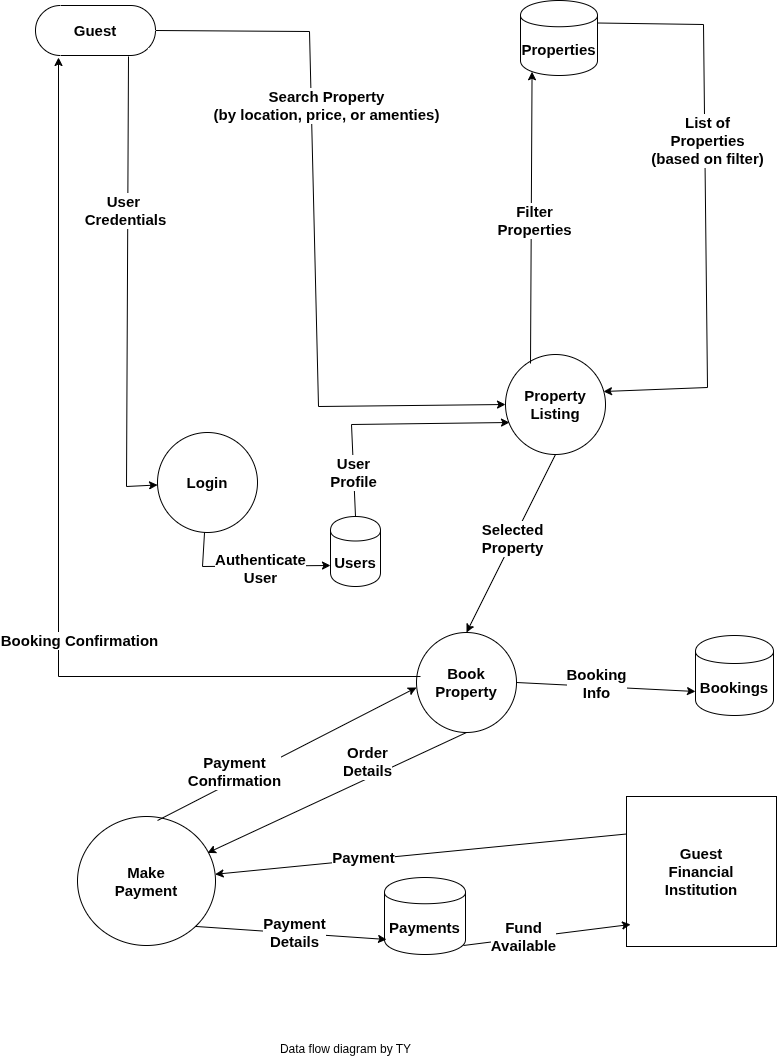

The diagram above was exported from draw.io. Its source (the exported page's mxGraphModel, read from the mxfile embedded in the PNG):
<mxGraphModel dx="1426" dy="701" grid="0" gridSize="10" guides="1" tooltips="1" connect="1" arrows="1" fold="1" page="1" pageScale="1" pageWidth="827" pageHeight="1169" background="#ffffff" math="0" shadow="0">
  <root>
    <mxCell id="0" />
    <mxCell id="1" parent="0" />
    <mxCell id="0035WdCy5xhabrKqr06l-1" value="Property Listing" style="shape=ellipse;html=1;dashed=0;whiteSpace=wrap;perimeter=ellipsePerimeter;fontSize=15;fontStyle=1" vertex="1" parent="1">
      <mxGeometry x="515" y="445" width="100" height="100" as="geometry" />
    </mxCell>
    <mxCell id="0035WdCy5xhabrKqr06l-5" value="Login" style="shape=ellipse;html=1;dashed=0;whiteSpace=wrap;perimeter=ellipsePerimeter;fontSize=15;fontStyle=1" vertex="1" parent="1">
      <mxGeometry x="167" y="523" width="100" height="100" as="geometry" />
    </mxCell>
    <mxCell id="0035WdCy5xhabrKqr06l-6" value="Make&lt;div&gt;Payment&lt;/div&gt;" style="shape=ellipse;html=1;dashed=0;whiteSpace=wrap;perimeter=ellipsePerimeter;fontSize=15;fontStyle=1" vertex="1" parent="1">
      <mxGeometry x="87" y="907" width="138" height="129" as="geometry" />
    </mxCell>
    <mxCell id="0035WdCy5xhabrKqr06l-7" value="Book&lt;div&gt;Property&lt;/div&gt;" style="shape=ellipse;html=1;dashed=0;whiteSpace=wrap;perimeter=ellipsePerimeter;fontSize=15;fontStyle=1" vertex="1" parent="1">
      <mxGeometry x="426" y="723" width="100" height="100" as="geometry" />
    </mxCell>
    <mxCell id="0035WdCy5xhabrKqr06l-8" value="Guest" style="html=1;dashed=0;whiteSpace=wrap;shape=mxgraph.dfd.start;fontSize=15;fontStyle=1" vertex="1" parent="1">
      <mxGeometry x="45" y="96" width="120" height="50" as="geometry" />
    </mxCell>
    <mxCell id="0035WdCy5xhabrKqr06l-9" value="Bookings" style="shape=cylinder;whiteSpace=wrap;html=1;boundedLbl=1;backgroundOutline=1;fontSize=15;fontStyle=1" vertex="1" parent="1">
      <mxGeometry x="705" y="726" width="78" height="80" as="geometry" />
    </mxCell>
    <mxCell id="0035WdCy5xhabrKqr06l-10" value="Payments" style="shape=cylinder;whiteSpace=wrap;html=1;boundedLbl=1;backgroundOutline=1;fontSize=15;fontStyle=1" vertex="1" parent="1">
      <mxGeometry x="394" y="968" width="81" height="77" as="geometry" />
    </mxCell>
    <mxCell id="0035WdCy5xhabrKqr06l-11" value="Users" style="shape=cylinder;whiteSpace=wrap;html=1;boundedLbl=1;backgroundOutline=1;fontSize=15;fontStyle=1" vertex="1" parent="1">
      <mxGeometry x="340" y="607" width="50" height="70" as="geometry" />
    </mxCell>
    <mxCell id="0035WdCy5xhabrKqr06l-12" value="Properties" style="shape=cylinder;whiteSpace=wrap;html=1;boundedLbl=1;backgroundOutline=1;fontSize=15;fontStyle=1" vertex="1" parent="1">
      <mxGeometry x="530" y="91" width="77" height="75" as="geometry" />
    </mxCell>
    <mxCell id="0035WdCy5xhabrKqr06l-13" value="Guest&lt;div&gt;Financial&lt;/div&gt;&lt;div&gt;Institution&lt;/div&gt;" style="html=1;dashed=0;whiteSpace=wrap;fontSize=15;fontStyle=1" vertex="1" parent="1">
      <mxGeometry x="636" y="887" width="150" height="150" as="geometry" />
    </mxCell>
    <mxCell id="0035WdCy5xhabrKqr06l-14" value="" style="endArrow=classic;html=1;rounded=0;exitX=0.775;exitY=1.02;exitDx=0;exitDy=0;exitPerimeter=0;fontSize=15;fontStyle=1" edge="1" parent="1" source="0035WdCy5xhabrKqr06l-8" target="0035WdCy5xhabrKqr06l-5">
      <mxGeometry width="50" height="50" relative="1" as="geometry">
        <mxPoint x="120" y="400" as="sourcePoint" />
        <mxPoint x="320" y="560" as="targetPoint" />
        <Array as="points">
          <mxPoint x="136" y="577" />
        </Array>
      </mxGeometry>
    </mxCell>
    <mxCell id="0035WdCy5xhabrKqr06l-30" value="User&amp;nbsp;&lt;div&gt;Credentials&lt;/div&gt;" style="edgeLabel;html=1;align=center;verticalAlign=middle;resizable=0;points=[];fontSize=15;fontStyle=1" vertex="1" connectable="0" parent="0035WdCy5xhabrKqr06l-14">
      <mxGeometry x="-0.3336" y="-3" relative="1" as="geometry">
        <mxPoint as="offset" />
      </mxGeometry>
    </mxCell>
    <mxCell id="0035WdCy5xhabrKqr06l-17" value="" style="endArrow=classic;html=1;rounded=0;exitX=0.04;exitY=0.44;exitDx=0;exitDy=0;exitPerimeter=0;fontSize=15;fontStyle=1" edge="1" parent="1" source="0035WdCy5xhabrKqr06l-7">
      <mxGeometry width="50" height="50" relative="1" as="geometry">
        <mxPoint x="119" y="820" as="sourcePoint" />
        <mxPoint x="68" y="148" as="targetPoint" />
        <Array as="points">
          <mxPoint x="68" y="767" />
        </Array>
      </mxGeometry>
    </mxCell>
    <mxCell id="0035WdCy5xhabrKqr06l-43" value="Booking Confirmation" style="edgeLabel;html=1;align=center;verticalAlign=middle;resizable=0;points=[];fontSize=15;fontStyle=1" vertex="1" connectable="0" parent="0035WdCy5xhabrKqr06l-17">
      <mxGeometry x="-0.1847" y="1" relative="1" as="geometry">
        <mxPoint x="21" y="1" as="offset" />
      </mxGeometry>
    </mxCell>
    <mxCell id="0035WdCy5xhabrKqr06l-18" value="" style="endArrow=classic;html=1;rounded=0;entryX=-0.01;entryY=0.63;entryDx=0;entryDy=0;entryPerimeter=0;exitX=0.58;exitY=0.031;exitDx=0;exitDy=0;exitPerimeter=0;fontSize=15;fontStyle=1" edge="1" parent="1" source="0035WdCy5xhabrKqr06l-6">
      <mxGeometry width="50" height="50" relative="1" as="geometry">
        <mxPoint x="169.42000000000007" y="901.5799999999999" as="sourcePoint" />
        <mxPoint x="426" y="778" as="targetPoint" />
      </mxGeometry>
    </mxCell>
    <mxCell id="0035WdCy5xhabrKqr06l-42" value="Payment&lt;div&gt;Confirmation&lt;/div&gt;" style="edgeLabel;html=1;align=center;verticalAlign=middle;resizable=0;points=[];fontSize=15;fontStyle=1" vertex="1" connectable="0" parent="0035WdCy5xhabrKqr06l-18">
      <mxGeometry x="-0.2835" relative="1" as="geometry">
        <mxPoint x="-16" y="-2" as="offset" />
      </mxGeometry>
    </mxCell>
    <mxCell id="0035WdCy5xhabrKqr06l-19" value="" style="endArrow=classic;html=1;rounded=0;exitX=0;exitY=0.25;exitDx=0;exitDy=0;fontSize=15;fontStyle=1" edge="1" parent="1" source="0035WdCy5xhabrKqr06l-13" target="0035WdCy5xhabrKqr06l-6">
      <mxGeometry width="50" height="50" relative="1" as="geometry">
        <mxPoint x="476" y="912" as="sourcePoint" />
        <mxPoint x="526" y="862" as="targetPoint" />
      </mxGeometry>
    </mxCell>
    <mxCell id="0035WdCy5xhabrKqr06l-41" value="Payment" style="edgeLabel;html=1;align=center;verticalAlign=middle;resizable=0;points=[];fontSize=15;fontStyle=1" vertex="1" connectable="0" parent="0035WdCy5xhabrKqr06l-19">
      <mxGeometry x="0.2781" y="-3" relative="1" as="geometry">
        <mxPoint as="offset" />
      </mxGeometry>
    </mxCell>
    <mxCell id="0035WdCy5xhabrKqr06l-20" value="" style="endArrow=classic;html=1;rounded=0;entryX=0.027;entryY=0.853;entryDx=0;entryDy=0;entryPerimeter=0;fontSize=15;fontStyle=1;exitX=0.975;exitY=0.883;exitDx=0;exitDy=0;exitPerimeter=0;" edge="1" parent="1" source="0035WdCy5xhabrKqr06l-10" target="0035WdCy5xhabrKqr06l-13">
      <mxGeometry width="50" height="50" relative="1" as="geometry">
        <mxPoint x="512" y="981" as="sourcePoint" />
        <mxPoint x="574" y="945" as="targetPoint" />
      </mxGeometry>
    </mxCell>
    <mxCell id="0035WdCy5xhabrKqr06l-40" value="Fund&lt;div&gt;Available&lt;/div&gt;" style="edgeLabel;html=1;align=center;verticalAlign=middle;resizable=0;points=[];fontSize=15;fontStyle=1" vertex="1" connectable="0" parent="0035WdCy5xhabrKqr06l-20">
      <mxGeometry x="-0.293" y="2" relative="1" as="geometry">
        <mxPoint as="offset" />
      </mxGeometry>
    </mxCell>
    <mxCell id="0035WdCy5xhabrKqr06l-21" value="" style="endArrow=classic;html=1;rounded=0;entryX=0.025;entryY=0.805;entryDx=0;entryDy=0;fontSize=15;fontStyle=1;entryPerimeter=0;exitX=1;exitY=1;exitDx=0;exitDy=0;" edge="1" parent="1" source="0035WdCy5xhabrKqr06l-6" target="0035WdCy5xhabrKqr06l-10">
      <mxGeometry width="50" height="50" relative="1" as="geometry">
        <mxPoint x="238" y="1009" as="sourcePoint" />
        <mxPoint x="451.12" y="1016.15" as="targetPoint" />
      </mxGeometry>
    </mxCell>
    <mxCell id="0035WdCy5xhabrKqr06l-39" value="Payment&lt;div&gt;Details&lt;/div&gt;" style="edgeLabel;html=1;align=center;verticalAlign=middle;resizable=0;points=[];fontSize=15;fontStyle=1" vertex="1" connectable="0" parent="0035WdCy5xhabrKqr06l-21">
      <mxGeometry x="0.0321" y="1" relative="1" as="geometry">
        <mxPoint as="offset" />
      </mxGeometry>
    </mxCell>
    <mxCell id="0035WdCy5xhabrKqr06l-22" value="" style="endArrow=classic;html=1;rounded=0;exitX=0.5;exitY=1;exitDx=0;exitDy=0;fontSize=15;fontStyle=1" edge="1" parent="1" source="0035WdCy5xhabrKqr06l-7">
      <mxGeometry width="50" height="50" relative="1" as="geometry">
        <mxPoint x="442.84466094067255" y="813.9953390593274" as="sourcePoint" />
        <mxPoint x="217.00109524409157" y="943.3914840676517" as="targetPoint" />
      </mxGeometry>
    </mxCell>
    <mxCell id="0035WdCy5xhabrKqr06l-38" value="Order&lt;div&gt;Details&lt;/div&gt;" style="edgeLabel;html=1;align=center;verticalAlign=middle;resizable=0;points=[];fontSize=15;fontStyle=1" vertex="1" connectable="0" parent="0035WdCy5xhabrKqr06l-22">
      <mxGeometry x="0.0013" y="-3" relative="1" as="geometry">
        <mxPoint x="31" y="-29" as="offset" />
      </mxGeometry>
    </mxCell>
    <mxCell id="0035WdCy5xhabrKqr06l-23" value="" style="endArrow=classic;html=1;rounded=0;exitX=1;exitY=0.5;exitDx=0;exitDy=0;entryX=0;entryY=0.7;entryDx=0;entryDy=0;fontSize=15;fontStyle=1" edge="1" parent="1" source="0035WdCy5xhabrKqr06l-7" target="0035WdCy5xhabrKqr06l-9">
      <mxGeometry width="50" height="50" relative="1" as="geometry">
        <mxPoint x="537" y="741" as="sourcePoint" />
        <mxPoint x="587" y="691" as="targetPoint" />
      </mxGeometry>
    </mxCell>
    <mxCell id="0035WdCy5xhabrKqr06l-37" value="Booking&lt;div&gt;Info&lt;/div&gt;" style="edgeLabel;html=1;align=center;verticalAlign=middle;resizable=0;points=[];fontSize=15;fontStyle=1" vertex="1" connectable="0" parent="0035WdCy5xhabrKqr06l-23">
      <mxGeometry x="-0.1178" y="3" relative="1" as="geometry">
        <mxPoint as="offset" />
      </mxGeometry>
    </mxCell>
    <mxCell id="0035WdCy5xhabrKqr06l-24" value="" style="endArrow=classic;html=1;rounded=0;exitX=0.5;exitY=1;exitDx=0;exitDy=0;entryX=0.5;entryY=0;entryDx=0;entryDy=0;fontSize=15;fontStyle=1" edge="1" parent="1" source="0035WdCy5xhabrKqr06l-1" target="0035WdCy5xhabrKqr06l-7">
      <mxGeometry width="50" height="50" relative="1" as="geometry">
        <mxPoint x="510" y="650" as="sourcePoint" />
        <mxPoint x="560" y="600" as="targetPoint" />
      </mxGeometry>
    </mxCell>
    <mxCell id="0035WdCy5xhabrKqr06l-36" value="Selected&lt;div&gt;Property&lt;/div&gt;" style="edgeLabel;html=1;align=center;verticalAlign=middle;resizable=0;points=[];fontSize=15;fontStyle=1" vertex="1" connectable="0" parent="0035WdCy5xhabrKqr06l-24">
      <mxGeometry x="-0.0562" y="-2" relative="1" as="geometry">
        <mxPoint as="offset" />
      </mxGeometry>
    </mxCell>
    <mxCell id="0035WdCy5xhabrKqr06l-25" value="" style="endArrow=classic;html=1;rounded=0;exitX=1;exitY=0.3;exitDx=0;exitDy=0;fontSize=15;fontStyle=1;entryX=0.98;entryY=0.37;entryDx=0;entryDy=0;entryPerimeter=0;" edge="1" parent="1" source="0035WdCy5xhabrKqr06l-12" target="0035WdCy5xhabrKqr06l-1">
      <mxGeometry width="50" height="50" relative="1" as="geometry">
        <mxPoint x="648.5" y="114.5" as="sourcePoint" />
        <mxPoint x="645" y="494" as="targetPoint" />
        <Array as="points">
          <mxPoint x="713" y="115" />
          <mxPoint x="717" y="478" />
        </Array>
      </mxGeometry>
    </mxCell>
    <mxCell id="0035WdCy5xhabrKqr06l-35" value="List of&lt;div&gt;Properties&lt;/div&gt;&lt;div&gt;(based on filter)&lt;/div&gt;" style="edgeLabel;html=1;align=center;verticalAlign=middle;resizable=0;points=[];fontSize=15;fontStyle=1" vertex="1" connectable="0" parent="0035WdCy5xhabrKqr06l-25">
      <mxGeometry x="-0.2259" y="2" relative="1" as="geometry">
        <mxPoint as="offset" />
      </mxGeometry>
    </mxCell>
    <mxCell id="0035WdCy5xhabrKqr06l-26" value="" style="endArrow=classic;html=1;rounded=0;entryX=0.15;entryY=0.95;entryDx=0;entryDy=0;entryPerimeter=0;fontSize=15;fontStyle=1;exitX=0.25;exitY=0.09;exitDx=0;exitDy=0;exitPerimeter=0;" edge="1" parent="1" source="0035WdCy5xhabrKqr06l-1" target="0035WdCy5xhabrKqr06l-12">
      <mxGeometry width="50" height="50" relative="1" as="geometry">
        <mxPoint x="542" y="441" as="sourcePoint" />
        <mxPoint x="501" y="409" as="targetPoint" />
      </mxGeometry>
    </mxCell>
    <mxCell id="0035WdCy5xhabrKqr06l-34" value="Filter&lt;div&gt;Properties&lt;/div&gt;" style="edgeLabel;html=1;align=center;verticalAlign=middle;resizable=0;points=[];fontSize=15;fontStyle=1" vertex="1" connectable="0" parent="0035WdCy5xhabrKqr06l-26">
      <mxGeometry x="-0.0161" y="-3" relative="1" as="geometry">
        <mxPoint as="offset" />
      </mxGeometry>
    </mxCell>
    <mxCell id="0035WdCy5xhabrKqr06l-27" value="" style="endArrow=classic;html=1;rounded=0;exitX=0.5;exitY=0;exitDx=0;exitDy=0;entryX=0.04;entryY=0.68;entryDx=0;entryDy=0;entryPerimeter=0;fontSize=15;fontStyle=1" edge="1" parent="1" source="0035WdCy5xhabrKqr06l-11" target="0035WdCy5xhabrKqr06l-1">
      <mxGeometry width="50" height="50" relative="1" as="geometry">
        <mxPoint x="449" y="661" as="sourcePoint" />
        <mxPoint x="499" y="611" as="targetPoint" />
        <Array as="points">
          <mxPoint x="361" y="515" />
        </Array>
      </mxGeometry>
    </mxCell>
    <mxCell id="0035WdCy5xhabrKqr06l-33" value="User&lt;div&gt;Profile&lt;/div&gt;" style="edgeLabel;html=1;align=center;verticalAlign=middle;resizable=0;points=[];fontSize=15;fontStyle=1" vertex="1" connectable="0" parent="0035WdCy5xhabrKqr06l-27">
      <mxGeometry x="-0.4065" y="-2" relative="1" as="geometry">
        <mxPoint x="-1" y="30" as="offset" />
      </mxGeometry>
    </mxCell>
    <mxCell id="0035WdCy5xhabrKqr06l-28" value="" style="endArrow=classic;html=1;rounded=0;entryX=0;entryY=0.7;entryDx=0;entryDy=0;fontSize=15;fontStyle=1" edge="1" parent="1" source="0035WdCy5xhabrKqr06l-5" target="0035WdCy5xhabrKqr06l-11">
      <mxGeometry width="50" height="50" relative="1" as="geometry">
        <mxPoint x="116" y="736" as="sourcePoint" />
        <mxPoint x="166" y="686" as="targetPoint" />
        <Array as="points">
          <mxPoint x="212" y="657" />
        </Array>
      </mxGeometry>
    </mxCell>
    <mxCell id="0035WdCy5xhabrKqr06l-31" value="Authenticate&lt;div&gt;User&lt;/div&gt;" style="edgeLabel;html=1;align=center;verticalAlign=middle;resizable=0;points=[];fontSize=15;fontStyle=1" vertex="1" connectable="0" parent="0035WdCy5xhabrKqr06l-28">
      <mxGeometry x="0.1334" y="-2" relative="1" as="geometry">
        <mxPoint as="offset" />
      </mxGeometry>
    </mxCell>
    <mxCell id="0035WdCy5xhabrKqr06l-29" value="" style="endArrow=classic;html=1;rounded=0;entryX=0;entryY=0.5;entryDx=0;entryDy=0;fontSize=15;fontStyle=1;exitX=1;exitY=0.5;exitDx=0;exitDy=0;exitPerimeter=0;" edge="1" parent="1" source="0035WdCy5xhabrKqr06l-8" target="0035WdCy5xhabrKqr06l-1">
      <mxGeometry width="50" height="50" relative="1" as="geometry">
        <mxPoint x="228" y="122" as="sourcePoint" />
        <mxPoint x="429" y="495" as="targetPoint" />
        <Array as="points">
          <mxPoint x="319" y="122" />
          <mxPoint x="328" y="497" />
        </Array>
      </mxGeometry>
    </mxCell>
    <mxCell id="0035WdCy5xhabrKqr06l-32" value="Search Property&lt;div&gt;(by location, price, or amenties)&lt;/div&gt;" style="edgeLabel;html=1;align=center;verticalAlign=middle;resizable=0;points=[];fontSize=15;fontStyle=1" vertex="1" connectable="0" parent="0035WdCy5xhabrKqr06l-29">
      <mxGeometry x="0.0255" y="1" relative="1" as="geometry">
        <mxPoint x="10" y="-139" as="offset" />
      </mxGeometry>
    </mxCell>
    <mxCell id="0035WdCy5xhabrKqr06l-44" value="Data flow diagram by TY" style="text;html=1;align=center;verticalAlign=middle;resizable=0;points=[];autosize=1;strokeColor=none;fillColor=none;" vertex="1" parent="1">
      <mxGeometry x="280" y="1127" width="149" height="26" as="geometry" />
    </mxCell>
  </root>
</mxGraphModel>